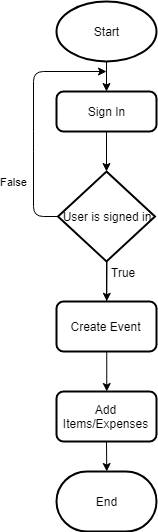

The diagram above was exported from draw.io. Its source (the exported page's mxGraphModel, read from the mxfile embedded in the PNG):
<mxGraphModel dx="914" dy="535" grid="1" gridSize="10" guides="1" tooltips="1" connect="1" arrows="1" fold="1" page="1" pageScale="1" pageWidth="827" pageHeight="1169" math="0" shadow="0">
  <root>
    <mxCell id="0" />
    <mxCell id="1" parent="0" />
    <mxCell id="oltqb66jAjuBP1KoaTKL-2" value="Start" style="strokeWidth=2;html=1;shape=mxgraph.flowchart.start_1;whiteSpace=wrap;" vertex="1" parent="1">
      <mxGeometry x="363" y="50" width="100" height="60" as="geometry" />
    </mxCell>
    <mxCell id="oltqb66jAjuBP1KoaTKL-3" value="User is signed in" style="strokeWidth=2;html=1;shape=mxgraph.flowchart.decision;whiteSpace=wrap;" vertex="1" parent="1">
      <mxGeometry x="364.5" y="220" width="97" height="90" as="geometry" />
    </mxCell>
    <mxCell id="oltqb66jAjuBP1KoaTKL-7" value="" style="endArrow=classic;html=1;exitX=0.5;exitY=1;exitDx=0;exitDy=0;exitPerimeter=0;entryX=0.5;entryY=0;entryDx=0;entryDy=0;" edge="1" parent="1" source="oltqb66jAjuBP1KoaTKL-2" target="oltqb66jAjuBP1KoaTKL-9">
      <mxGeometry width="50" height="50" relative="1" as="geometry">
        <mxPoint x="360" y="320" as="sourcePoint" />
        <mxPoint x="410" y="150" as="targetPoint" />
      </mxGeometry>
    </mxCell>
    <mxCell id="oltqb66jAjuBP1KoaTKL-9" value="Sign In&lt;br&gt;" style="rounded=1;whiteSpace=wrap;html=1;absoluteArcSize=1;arcSize=14;strokeWidth=2;" vertex="1" parent="1">
      <mxGeometry x="363" y="140" width="100" height="40" as="geometry" />
    </mxCell>
    <mxCell id="oltqb66jAjuBP1KoaTKL-10" value="" style="endArrow=classic;html=1;exitX=0.5;exitY=1;exitDx=0;exitDy=0;exitPerimeter=0;entryX=0.5;entryY=0;entryDx=0;entryDy=0;entryPerimeter=0;" edge="1" parent="1" target="oltqb66jAjuBP1KoaTKL-3">
      <mxGeometry width="50" height="50" relative="1" as="geometry">
        <mxPoint x="413" y="180.16666666666674" as="sourcePoint" />
        <mxPoint x="413" y="210.16666666666674" as="targetPoint" />
      </mxGeometry>
    </mxCell>
    <mxCell id="oltqb66jAjuBP1KoaTKL-11" value="False" style="endArrow=classic;html=1;exitX=0;exitY=0.5;exitDx=0;exitDy=0;exitPerimeter=0;" edge="1" parent="1" source="oltqb66jAjuBP1KoaTKL-3">
      <mxGeometry x="-0.5094" y="20" width="50" height="50" relative="1" as="geometry">
        <mxPoint x="330" y="270.16666666666674" as="sourcePoint" />
        <mxPoint x="413" y="120" as="targetPoint" />
        <Array as="points">
          <mxPoint x="340" y="265" />
          <mxPoint x="340" y="190" />
          <mxPoint x="340" y="120" />
        </Array>
        <mxPoint as="offset" />
      </mxGeometry>
    </mxCell>
    <mxCell id="oltqb66jAjuBP1KoaTKL-17" value="" style="endArrow=classic;html=1;exitX=0.5;exitY=1;exitDx=0;exitDy=0;exitPerimeter=0;entryX=0.5;entryY=0;entryDx=0;entryDy=0;entryPerimeter=0;" edge="1" parent="1">
      <mxGeometry width="50" height="50" relative="1" as="geometry">
        <mxPoint x="413.5" y="310.16666666666674" as="sourcePoint" />
        <mxPoint x="413.2586206896551" y="349.75862068965523" as="targetPoint" />
      </mxGeometry>
    </mxCell>
    <mxCell id="oltqb66jAjuBP1KoaTKL-18" value="True" style="text;html=1;resizable=0;points=[];align=center;verticalAlign=middle;labelBackgroundColor=#ffffff;" vertex="1" connectable="0" parent="oltqb66jAjuBP1KoaTKL-17">
      <mxGeometry x="-0.4456" y="-1" relative="1" as="geometry">
        <mxPoint x="17.5" y="-1" as="offset" />
      </mxGeometry>
    </mxCell>
    <mxCell id="oltqb66jAjuBP1KoaTKL-20" value="" style="edgeStyle=orthogonalEdgeStyle;rounded=0;orthogonalLoop=1;jettySize=auto;html=1;endArrow=none;endFill=0;" edge="1" parent="1" source="oltqb66jAjuBP1KoaTKL-19" target="oltqb66jAjuBP1KoaTKL-3">
      <mxGeometry relative="1" as="geometry" />
    </mxCell>
    <mxCell id="oltqb66jAjuBP1KoaTKL-19" value="Create Event" style="rounded=1;whiteSpace=wrap;html=1;absoluteArcSize=1;arcSize=14;strokeWidth=2;" vertex="1" parent="1">
      <mxGeometry x="363" y="350" width="100" height="50" as="geometry" />
    </mxCell>
    <mxCell id="oltqb66jAjuBP1KoaTKL-22" value="" style="edgeStyle=orthogonalEdgeStyle;rounded=0;orthogonalLoop=1;jettySize=auto;html=1;endArrow=none;endFill=0;startArrow=classic;startFill=1;" edge="1" parent="1">
      <mxGeometry relative="1" as="geometry">
        <mxPoint x="413.2586206896551" y="440" as="sourcePoint" />
        <mxPoint x="413.2586206896551" y="400" as="targetPoint" />
      </mxGeometry>
    </mxCell>
    <mxCell id="oltqb66jAjuBP1KoaTKL-24" value="Add Items/Expenses" style="rounded=1;whiteSpace=wrap;html=1;absoluteArcSize=1;arcSize=14;strokeWidth=2;" vertex="1" parent="1">
      <mxGeometry x="363" y="440" width="100" height="50" as="geometry" />
    </mxCell>
    <mxCell id="oltqb66jAjuBP1KoaTKL-25" value="End" style="strokeWidth=2;html=1;shape=mxgraph.flowchart.terminator;whiteSpace=wrap;" vertex="1" parent="1">
      <mxGeometry x="363" y="520" width="100" height="60" as="geometry" />
    </mxCell>
    <mxCell id="oltqb66jAjuBP1KoaTKL-26" value="" style="edgeStyle=orthogonalEdgeStyle;rounded=0;orthogonalLoop=1;jettySize=auto;html=1;endArrow=none;endFill=0;startArrow=classic;startFill=1;" edge="1" parent="1">
      <mxGeometry relative="1" as="geometry">
        <mxPoint x="413.2586206896551" y="520" as="sourcePoint" />
        <mxPoint x="413" y="490" as="targetPoint" />
      </mxGeometry>
    </mxCell>
  </root>
</mxGraphModel>